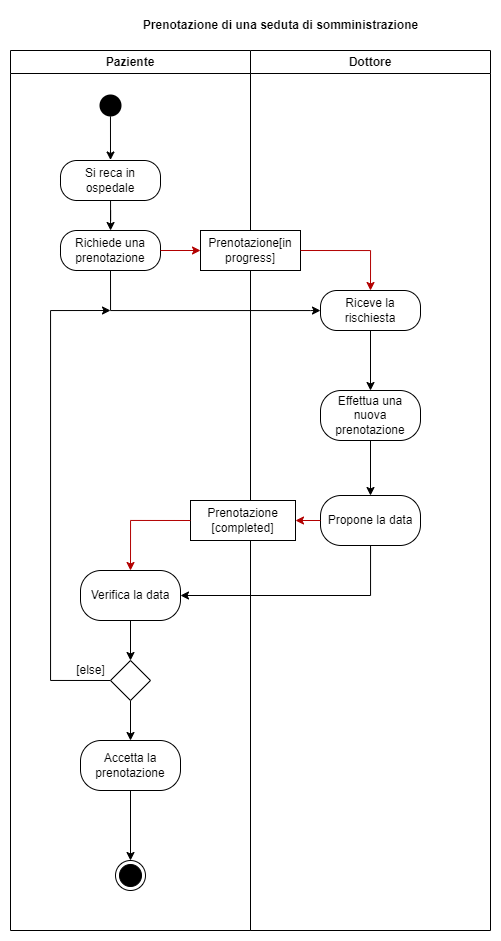

The diagram above was exported from draw.io. Its source (the exported page's mxGraphModel, read from the mxfile embedded in the PNG):
<mxGraphModel dx="1093" dy="567" grid="1" gridSize="10" guides="1" tooltips="1" connect="1" arrows="1" fold="1" page="1" pageScale="1" pageWidth="850" pageHeight="1100" background="none" math="0" shadow="0">
  <root>
    <mxCell id="0" />
    <mxCell id="1" parent="0" />
    <mxCell id="2Vip0_8H4ZjYU14v2Ta3-1" value="Prenotazione di una seduta di somministrazione" style="text;html=1;align=center;verticalAlign=middle;resizable=0;points=[];autosize=1;strokeColor=none;fillColor=none;fontStyle=1" vertex="1" parent="1">
      <mxGeometry x="150" y="40" width="300" height="30" as="geometry" />
    </mxCell>
    <mxCell id="2Vip0_8H4ZjYU14v2Ta3-42" value="" style="group" vertex="1" connectable="0" parent="1">
      <mxGeometry x="30" y="80" width="480" height="880" as="geometry" />
    </mxCell>
    <mxCell id="2Vip0_8H4ZjYU14v2Ta3-4" value="Paziente" style="swimlane;whiteSpace=wrap;html=1;startSize=23;" vertex="1" parent="2Vip0_8H4ZjYU14v2Ta3-42">
      <mxGeometry width="240" height="880" as="geometry" />
    </mxCell>
    <mxCell id="2Vip0_8H4ZjYU14v2Ta3-11" style="edgeStyle=orthogonalEdgeStyle;rounded=0;orthogonalLoop=1;jettySize=auto;html=1;exitX=0.499;exitY=0.859;exitDx=0;exitDy=0;exitPerimeter=0;entryX=0.5;entryY=-0.012;entryDx=0;entryDy=0;entryPerimeter=0;" edge="1" parent="2Vip0_8H4ZjYU14v2Ta3-4" source="2Vip0_8H4ZjYU14v2Ta3-9" target="2Vip0_8H4ZjYU14v2Ta3-12">
      <mxGeometry relative="1" as="geometry">
        <mxPoint x="100" y="110" as="targetPoint" />
      </mxGeometry>
    </mxCell>
    <mxCell id="2Vip0_8H4ZjYU14v2Ta3-9" value="" style="ellipse;html=1;shape=endState;fillColor=#000000;strokeColor=none;" vertex="1" parent="2Vip0_8H4ZjYU14v2Ta3-4">
      <mxGeometry x="85" y="40" width="30" height="30" as="geometry" />
    </mxCell>
    <mxCell id="2Vip0_8H4ZjYU14v2Ta3-14" style="edgeStyle=orthogonalEdgeStyle;rounded=0;orthogonalLoop=1;jettySize=auto;html=1;" edge="1" parent="2Vip0_8H4ZjYU14v2Ta3-4" source="2Vip0_8H4ZjYU14v2Ta3-12" target="2Vip0_8H4ZjYU14v2Ta3-13">
      <mxGeometry relative="1" as="geometry" />
    </mxCell>
    <mxCell id="2Vip0_8H4ZjYU14v2Ta3-12" value="Si reca in ospedale" style="rounded=1;whiteSpace=wrap;html=1;arcSize=41;" vertex="1" parent="2Vip0_8H4ZjYU14v2Ta3-4">
      <mxGeometry x="50" y="110" width="100" height="40" as="geometry" />
    </mxCell>
    <mxCell id="2Vip0_8H4ZjYU14v2Ta3-13" value="Richiede una prenotazione" style="rounded=1;whiteSpace=wrap;html=1;arcSize=41;" vertex="1" parent="2Vip0_8H4ZjYU14v2Ta3-4">
      <mxGeometry x="50" y="180" width="100" height="40" as="geometry" />
    </mxCell>
    <mxCell id="2Vip0_8H4ZjYU14v2Ta3-32" style="edgeStyle=orthogonalEdgeStyle;rounded=0;orthogonalLoop=1;jettySize=auto;html=1;entryX=0.5;entryY=0;entryDx=0;entryDy=0;" edge="1" parent="2Vip0_8H4ZjYU14v2Ta3-4" source="2Vip0_8H4ZjYU14v2Ta3-26" target="2Vip0_8H4ZjYU14v2Ta3-31">
      <mxGeometry relative="1" as="geometry" />
    </mxCell>
    <mxCell id="2Vip0_8H4ZjYU14v2Ta3-26" value="Verifica la data" style="rounded=1;whiteSpace=wrap;html=1;arcSize=41;strokeColor=default;" vertex="1" parent="2Vip0_8H4ZjYU14v2Ta3-4">
      <mxGeometry x="70" y="520" width="100" height="50" as="geometry" />
    </mxCell>
    <mxCell id="2Vip0_8H4ZjYU14v2Ta3-33" style="edgeStyle=orthogonalEdgeStyle;rounded=0;orthogonalLoop=1;jettySize=auto;html=1;exitX=0;exitY=0.5;exitDx=0;exitDy=0;" edge="1" parent="2Vip0_8H4ZjYU14v2Ta3-4" source="2Vip0_8H4ZjYU14v2Ta3-31">
      <mxGeometry relative="1" as="geometry">
        <mxPoint x="100" y="260" as="targetPoint" />
        <Array as="points">
          <mxPoint x="40" y="630" />
          <mxPoint x="40" y="260" />
        </Array>
      </mxGeometry>
    </mxCell>
    <mxCell id="2Vip0_8H4ZjYU14v2Ta3-36" style="edgeStyle=orthogonalEdgeStyle;rounded=0;orthogonalLoop=1;jettySize=auto;html=1;entryX=0.5;entryY=0;entryDx=0;entryDy=0;" edge="1" parent="2Vip0_8H4ZjYU14v2Ta3-4" source="2Vip0_8H4ZjYU14v2Ta3-31" target="2Vip0_8H4ZjYU14v2Ta3-38">
      <mxGeometry relative="1" as="geometry">
        <mxPoint x="120" y="690" as="targetPoint" />
      </mxGeometry>
    </mxCell>
    <mxCell id="2Vip0_8H4ZjYU14v2Ta3-31" value="" style="rhombus;whiteSpace=wrap;html=1;strokeColor=default;" vertex="1" parent="2Vip0_8H4ZjYU14v2Ta3-4">
      <mxGeometry x="100" y="610" width="40" height="40" as="geometry" />
    </mxCell>
    <mxCell id="2Vip0_8H4ZjYU14v2Ta3-40" style="edgeStyle=orthogonalEdgeStyle;rounded=0;orthogonalLoop=1;jettySize=auto;html=1;entryX=0.5;entryY=0;entryDx=0;entryDy=0;" edge="1" parent="2Vip0_8H4ZjYU14v2Ta3-4" source="2Vip0_8H4ZjYU14v2Ta3-38" target="2Vip0_8H4ZjYU14v2Ta3-39">
      <mxGeometry relative="1" as="geometry" />
    </mxCell>
    <mxCell id="2Vip0_8H4ZjYU14v2Ta3-38" value="Accetta la prenotazione" style="rounded=1;whiteSpace=wrap;html=1;arcSize=41;strokeColor=default;" vertex="1" parent="2Vip0_8H4ZjYU14v2Ta3-4">
      <mxGeometry x="70" y="690" width="100" height="50" as="geometry" />
    </mxCell>
    <mxCell id="2Vip0_8H4ZjYU14v2Ta3-39" value="" style="ellipse;html=1;shape=endState;fillColor=#000000;strokeColor=default;" vertex="1" parent="2Vip0_8H4ZjYU14v2Ta3-4">
      <mxGeometry x="105" y="810" width="30" height="30" as="geometry" />
    </mxCell>
    <mxCell id="2Vip0_8H4ZjYU14v2Ta3-34" value="[else]" style="text;html=1;align=center;verticalAlign=middle;resizable=0;points=[];autosize=1;strokeColor=none;fillColor=none;" vertex="1" parent="2Vip0_8H4ZjYU14v2Ta3-4">
      <mxGeometry x="55" y="605" width="50" height="30" as="geometry" />
    </mxCell>
    <mxCell id="2Vip0_8H4ZjYU14v2Ta3-5" value="Dottore" style="swimlane;whiteSpace=wrap;html=1;" vertex="1" parent="2Vip0_8H4ZjYU14v2Ta3-42">
      <mxGeometry x="240" width="240" height="880" as="geometry" />
    </mxCell>
    <mxCell id="2Vip0_8H4ZjYU14v2Ta3-23" style="edgeStyle=orthogonalEdgeStyle;rounded=0;orthogonalLoop=1;jettySize=auto;html=1;" edge="1" parent="2Vip0_8H4ZjYU14v2Ta3-5" source="2Vip0_8H4ZjYU14v2Ta3-15" target="2Vip0_8H4ZjYU14v2Ta3-22">
      <mxGeometry relative="1" as="geometry" />
    </mxCell>
    <mxCell id="2Vip0_8H4ZjYU14v2Ta3-15" value="Riceve la rischiesta" style="rounded=1;whiteSpace=wrap;html=1;arcSize=41;" vertex="1" parent="2Vip0_8H4ZjYU14v2Ta3-5">
      <mxGeometry x="70" y="240" width="100" height="40" as="geometry" />
    </mxCell>
    <mxCell id="2Vip0_8H4ZjYU14v2Ta3-17" value="Prenotazione[in progress]" style="rounded=1;whiteSpace=wrap;html=1;arcSize=0;" vertex="1" parent="2Vip0_8H4ZjYU14v2Ta3-5">
      <mxGeometry x="-50" y="180" width="100" height="40" as="geometry" />
    </mxCell>
    <mxCell id="2Vip0_8H4ZjYU14v2Ta3-21" style="edgeStyle=orthogonalEdgeStyle;rounded=0;orthogonalLoop=1;jettySize=auto;html=1;entryX=0.5;entryY=0;entryDx=0;entryDy=0;fillColor=#e51400;strokeColor=#B20000;exitX=1;exitY=0.5;exitDx=0;exitDy=0;" edge="1" parent="2Vip0_8H4ZjYU14v2Ta3-5" source="2Vip0_8H4ZjYU14v2Ta3-17" target="2Vip0_8H4ZjYU14v2Ta3-15">
      <mxGeometry relative="1" as="geometry">
        <mxPoint x="80" y="200" as="sourcePoint" />
        <mxPoint x="120" y="200" as="targetPoint" />
        <Array as="points">
          <mxPoint x="120" y="200" />
        </Array>
      </mxGeometry>
    </mxCell>
    <mxCell id="2Vip0_8H4ZjYU14v2Ta3-25" style="edgeStyle=orthogonalEdgeStyle;rounded=0;orthogonalLoop=1;jettySize=auto;html=1;" edge="1" parent="2Vip0_8H4ZjYU14v2Ta3-5" source="2Vip0_8H4ZjYU14v2Ta3-22" target="2Vip0_8H4ZjYU14v2Ta3-24">
      <mxGeometry relative="1" as="geometry" />
    </mxCell>
    <mxCell id="2Vip0_8H4ZjYU14v2Ta3-22" value="Effettua una nuova prenotazione" style="rounded=1;whiteSpace=wrap;html=1;arcSize=41;strokeColor=default;" vertex="1" parent="2Vip0_8H4ZjYU14v2Ta3-5">
      <mxGeometry x="70" y="340" width="100" height="50" as="geometry" />
    </mxCell>
    <mxCell id="2Vip0_8H4ZjYU14v2Ta3-24" value="Propone la data" style="rounded=1;whiteSpace=wrap;html=1;arcSize=41;strokeColor=default;" vertex="1" parent="2Vip0_8H4ZjYU14v2Ta3-5">
      <mxGeometry x="70" y="445" width="100" height="50" as="geometry" />
    </mxCell>
    <mxCell id="2Vip0_8H4ZjYU14v2Ta3-28" value="Prenotazione&lt;br&gt;[completed]" style="rounded=1;whiteSpace=wrap;html=1;arcSize=0;" vertex="1" parent="2Vip0_8H4ZjYU14v2Ta3-5">
      <mxGeometry x="-60" y="450" width="105" height="40" as="geometry" />
    </mxCell>
    <mxCell id="2Vip0_8H4ZjYU14v2Ta3-29" style="edgeStyle=orthogonalEdgeStyle;rounded=0;orthogonalLoop=1;jettySize=auto;html=1;fillColor=#e51400;strokeColor=#B20000;entryX=1;entryY=0.5;entryDx=0;entryDy=0;exitX=0;exitY=0.5;exitDx=0;exitDy=0;" edge="1" parent="2Vip0_8H4ZjYU14v2Ta3-5" source="2Vip0_8H4ZjYU14v2Ta3-24" target="2Vip0_8H4ZjYU14v2Ta3-28">
      <mxGeometry relative="1" as="geometry">
        <mxPoint x="70" y="470" as="sourcePoint" />
        <mxPoint x="60" y="510" as="targetPoint" />
        <Array as="points" />
      </mxGeometry>
    </mxCell>
    <mxCell id="2Vip0_8H4ZjYU14v2Ta3-16" style="edgeStyle=orthogonalEdgeStyle;rounded=0;orthogonalLoop=1;jettySize=auto;html=1;exitX=0.5;exitY=1;exitDx=0;exitDy=0;" edge="1" parent="2Vip0_8H4ZjYU14v2Ta3-42" source="2Vip0_8H4ZjYU14v2Ta3-13" target="2Vip0_8H4ZjYU14v2Ta3-15">
      <mxGeometry relative="1" as="geometry">
        <Array as="points">
          <mxPoint x="100" y="260" />
          <mxPoint x="300" y="260" />
        </Array>
      </mxGeometry>
    </mxCell>
    <mxCell id="2Vip0_8H4ZjYU14v2Ta3-20" style="edgeStyle=orthogonalEdgeStyle;rounded=0;orthogonalLoop=1;jettySize=auto;html=1;entryX=0;entryY=0.5;entryDx=0;entryDy=0;fillColor=#e51400;strokeColor=#B20000;" edge="1" parent="2Vip0_8H4ZjYU14v2Ta3-42" source="2Vip0_8H4ZjYU14v2Ta3-13" target="2Vip0_8H4ZjYU14v2Ta3-17">
      <mxGeometry relative="1" as="geometry">
        <mxPoint x="190" y="220.0000000000001" as="targetPoint" />
      </mxGeometry>
    </mxCell>
    <mxCell id="2Vip0_8H4ZjYU14v2Ta3-27" style="edgeStyle=orthogonalEdgeStyle;rounded=0;orthogonalLoop=1;jettySize=auto;html=1;" edge="1" parent="2Vip0_8H4ZjYU14v2Ta3-42" source="2Vip0_8H4ZjYU14v2Ta3-24" target="2Vip0_8H4ZjYU14v2Ta3-26">
      <mxGeometry relative="1" as="geometry">
        <Array as="points">
          <mxPoint x="360" y="545" />
        </Array>
      </mxGeometry>
    </mxCell>
    <mxCell id="2Vip0_8H4ZjYU14v2Ta3-30" style="edgeStyle=orthogonalEdgeStyle;rounded=0;orthogonalLoop=1;jettySize=auto;html=1;fillColor=#e51400;strokeColor=#B20000;entryX=0.5;entryY=0;entryDx=0;entryDy=0;exitX=0;exitY=0.5;exitDx=0;exitDy=0;" edge="1" parent="2Vip0_8H4ZjYU14v2Ta3-42" source="2Vip0_8H4ZjYU14v2Ta3-28" target="2Vip0_8H4ZjYU14v2Ta3-26">
      <mxGeometry relative="1" as="geometry">
        <mxPoint x="175" y="470" as="sourcePoint" />
        <mxPoint x="150" y="470" as="targetPoint" />
        <Array as="points" />
      </mxGeometry>
    </mxCell>
  </root>
</mxGraphModel>